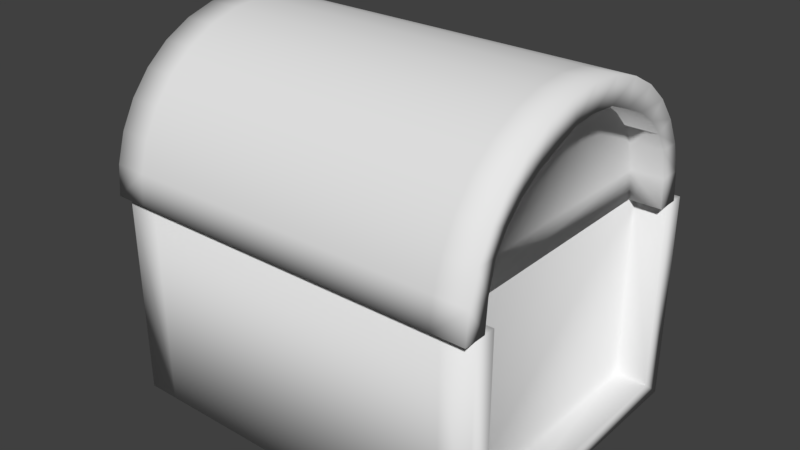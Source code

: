 # Source: Dummy_Chest.blend  (saved by Blender 2.79.0; exported with 4.5.12 LTS)
import bpy
from mathutils import Matrix  # noqa: F401  (used for matrix-valued properties, if any)

bpy.ops.wm.read_factory_settings(use_empty=True)
scene = bpy.context.scene
scene.name = 'Scene'

# ---- collections
col_collection_1 = bpy.data.collections.new('Collection 1'); scene.collection.children.link(col_collection_1)

# ---- materials (node trees are filled in below, after node groups)
mat_material = bpy.data.materials.new('Material')
mat_material.alpha_threshold = 0.0
mat_material.use_transparent_shadow = False
mat_material.roughness = 0.5
mat_material.line_color = (0.0, 0.0, 0.0, 1.0)

# ---- material node trees

# ---- world
world_world = bpy.data.worlds.new('World'); scene.world = world_world
world_world.color = (0.05088, 0.05088, 0.05088)
world_world.use_sun_shadow = False
world_world.sun_shadow_jitter_overblur = 0.0
world_world.cycles.sampling_method = 'MANUAL'

# ---- meshes
me_cube = bpy.data.meshes.new('Cube')
me_cube.from_pydata([(1.25, 1.0, 0.0), (1.25, -1.0, 0.0), (-1.25, -1.0, 0.0), (-1.25, 1.0, 0.0), (1.25, 1.0, 1.375), (1.25, -1.0, 1.375), (-1.25, -1.0, 1.375), (-1.25, 1.0, 1.375), (1.042, 1.0, 0.0), (-1.042, 1.0, 0.0), (1.042, -1.0, 0.0), (-1.042, -1.0, 0.0), (1.042, 1.0, 1.375), (-1.042, 1.0, 1.375), (1.042, -1.0, 1.375), (-1.042, -1.0, 1.375), (1.25, 0.85, 0.1294), (1.25, -0.85, 0.1294), (-1.25, -0.85, 0.1294), (-1.25, 0.85, 0.1294), (1.25, 0.85, 1.375), (1.25, -0.85, 1.375), (-1.25, -0.85, 1.375), (-1.25, 0.85, 1.375), (1.042, 0.85, 0.1294), (1.042, -0.85, 0.1294), (-1.042, -0.85, 0.1294), (-1.042, 0.85, 0.1294), (0.9417, 0.75, 1.375), (0.9417, -0.75, 1.375), (-0.9417, -0.75, 1.375), (-0.9417, 0.75, 1.375), (1.042, 0.85, 1.375), (1.042, -0.85, 1.375), (-1.042, 0.85, 1.375), (-1.042, -0.85, 1.375), (0.9417, 0.75, 0.125), (0.9417, -0.75, 0.125), (-0.9417, -0.75, 0.125), (-0.9417, 0.75, 0.125)], [], [(9, 11, 2, 3), (11, 15, 6, 2), (13, 9, 3, 7), (4, 0, 8, 12), (12, 8, 9, 13), (1, 5, 14, 10), (10, 14, 15, 11), (0, 1, 10, 8), (8, 10, 11, 9), (7, 3, 19, 23), (1, 0, 16, 17), (0, 4, 20, 16), (5, 1, 17, 21), (3, 2, 18, 19), (2, 6, 22, 18), (17, 16, 24, 25), (16, 20, 32, 24), (21, 17, 25, 33), (19, 18, 26, 27), (18, 22, 35, 26), (23, 19, 27, 34), (26, 35, 34, 27), (25, 24, 32, 33), (14, 5, 21, 33), (12, 32, 20, 4), (7, 23, 34, 13), (6, 15, 35, 22), (13, 34, 32, 12), (15, 14, 33, 35), (30, 29, 37, 38), (28, 29, 33, 32), (30, 31, 34, 35), (31, 28, 32, 34), (29, 30, 35, 33), (37, 36, 39, 38), (31, 30, 38, 39), (28, 31, 39, 36), (29, 28, 36, 37)])
me_cube.polygons.foreach_set('use_smooth', [True] * 38)
me_cube.materials.append(mat_material)
me_cube.use_remesh_preserve_volume = False
me_cube.use_remesh_preserve_attributes = False
me_cube.use_mirror_vertex_groups = False
me_cube.update()
me_cube_002 = bpy.data.meshes.new('Cube.002')
me_cube_002.from_pydata([(1.25, 2.384e-07, 0.0), (1.25, -2.0, 0.0), (-1.25, -2.0, 0.0), (-1.25, 7.749e-07, 0.0), (-1.25, -1.981, 0.1951), (1.25, -1.981, 0.1951), (-1.25, -1.924, 0.3827), (1.25, -1.924, 0.3827), (-1.25, -1.831, 0.5556), (1.25, -1.831, 0.5556), (-1.25, -1.707, 0.7071), (1.25, -1.707, 0.7071), (-1.25, -1.556, 0.8315), (1.25, -1.556, 0.8315), (-1.25, -1.383, 0.9239), (1.25, -1.383, 0.9239), (-1.25, -1.195, 0.9808), (1.25, -1.195, 0.9808), (-1.25, -1.0, 1.0), (1.25, -1.0, 1.0), (-1.25, -0.8049, 0.9808), (1.25, -0.8049, 0.9808), (-1.25, -0.6173, 0.9239), (1.25, -0.6173, 0.9239), (-1.25, -0.4444, 0.8315), (1.25, -0.4444, 0.8315), (-1.25, -0.2929, 0.7071), (1.25, -0.2929, 0.7071), (-1.25, -0.1685, 0.5556), (1.25, -0.1685, 0.5556), (-1.25, -0.07612, 0.3827), (1.25, -0.07612, 0.3827), (-1.25, -0.01921, 0.1951), (1.25, -0.01921, 0.1951), (1.042, 4.172e-07, 0.0), (-1.042, 5.96e-07, 0.0), (1.042, -2.0, 0.0), (-1.042, -2.0, 0.0), (1.042, -1.981, 0.1951), (-1.042, -1.981, 0.1951), (1.042, -1.924, 0.3827), (-1.042, -1.924, 0.3827), (1.042, -1.831, 0.5556), (-1.042, -1.831, 0.5556), (1.042, -1.707, 0.7071), (-1.042, -1.707, 0.7071), (1.042, -1.556, 0.8315), (-1.042, -1.556, 0.8315), (1.042, -1.383, 0.9239), (-1.042, -1.383, 0.9239), (1.042, -1.195, 0.9808), (-1.042, -1.195, 0.9808), (1.042, -1.0, 1.0), (-1.042, -1.0, 1.0), (1.042, -0.8049, 0.9808), (-1.042, -0.8049, 0.9808), (1.042, -0.6173, 0.9239), (-1.042, -0.6173, 0.9239), (1.042, -0.4444, 0.8315), (-1.042, -0.4444, 0.8315), (1.042, -0.2929, 0.7071), (-1.042, -0.2929, 0.7071), (1.042, -0.1685, 0.5556), (-1.042, -0.1685, 0.5556), (1.042, -0.07612, 0.3827), (-1.042, -0.07612, 0.3827), (1.042, -0.01921, 0.1951), (-1.042, -0.01921, 0.1951), (1.25, -0.15, 0.0), (1.25, -1.85, 0.0), (-1.25, -1.85, 0.0), (-1.25, -0.15, 0.0), (-1.25, -1.834, 0.1951), (1.25, -1.834, 0.1951), (-1.25, -1.785, 0.3848), (1.25, -1.785, 0.3848), (-1.25, -1.707, 0.5058), (1.25, -1.707, 0.5058), (-1.25, -1.601, 0.6119), (1.25, -1.601, 0.6119), (-1.25, -1.472, 0.6989), (1.25, -1.472, 0.6989), (-1.25, -1.325, 0.7636), (1.25, -1.325, 0.7636), (-1.25, -1.166, 0.8271), (1.25, -1.166, 0.8271), (-1.25, -1.0, 0.8406), (1.25, -1.0, 0.8406), (-1.25, -0.8342, 0.8271), (1.25, -0.8342, 0.8271), (-1.25, -0.6747, 0.7636), (1.25, -0.6747, 0.7636), (-1.25, -0.5278, 0.6989), (1.25, -0.5278, 0.6989), (-1.25, -0.399, 0.6119), (1.25, -0.399, 0.6119), (-1.25, -0.2932, 0.5058), (1.25, -0.2932, 0.5058), (-1.25, -0.2147, 0.3848), (1.25, -0.2147, 0.3848), (-1.25, -0.1663, 0.1951), (1.25, -0.1663, 0.1951), (1.042, -0.15, 0.0), (1.042, -1.85, 0.0), (-1.042, -1.85, 0.0), (-1.042, -0.15, 0.0), (-1.042, -1.834, 0.1951), (1.042, -1.834, 0.1951), (-1.042, -1.785, 0.3848), (1.042, -1.785, 0.3848), (-1.042, -1.707, 0.5058), (1.042, -1.707, 0.5058), (-1.042, -1.601, 0.6119), (1.042, -1.601, 0.6119), (-1.042, -1.472, 0.6989), (1.042, -1.472, 0.6989), (-1.042, -1.325, 0.7636), (1.042, -1.325, 0.7636), (-1.042, -1.166, 0.8271), (1.042, -1.166, 0.8271), (-1.042, -1.0, 0.8406), (1.042, -1.0, 0.8406), (-1.042, -0.8342, 0.8271), (1.042, -0.8342, 0.8271), (-1.042, -0.6747, 0.7636), (1.042, -0.6747, 0.7636), (-1.042, -0.5278, 0.6989), (1.042, -0.5278, 0.6989), (-1.042, -0.399, 0.6119), (1.042, -0.399, 0.6119), (-1.042, -0.2932, 0.5058), (1.042, -0.2932, 0.5058), (-1.042, -0.2147, 0.3848), (1.042, -0.2147, 0.3848), (-1.042, -0.1663, 0.1951), (1.042, -0.1663, 0.1951), (-0.9417, 5.364e-07, 0.0), (0.9417, 4.768e-07, 0.0), (-0.9417, -0.1663, 0.1951), (-0.9417, -0.15, 0.0), (-0.9417, -1.85, 0.0), (-0.9417, -1.834, 0.1951), (-0.9417, -1.785, 0.3848), (-0.9417, -1.707, 0.5058), (-0.9417, -1.601, 0.6119), (-0.9417, -1.472, 0.6989), (-0.9417, -1.325, 0.7636), (-0.9417, -1.166, 0.8271), (-0.9417, -1.0, 0.8406), (-0.9417, -0.8342, 0.8271), (-0.9417, -0.6747, 0.7636), (-0.9417, -0.5278, 0.6989), (-0.9417, -0.399, 0.6119), (-0.9417, -0.2932, 0.5058), (-0.9417, -0.2147, 0.3848), (0.9417, -0.15, 0.0), (0.9417, -0.1663, 0.1951), (0.9417, -1.834, 0.1951), (0.9417, -1.85, 0.0), (0.9417, -1.785, 0.3848), (0.9417, -1.707, 0.5058), (0.9417, -1.601, 0.6119), (0.9417, -1.472, 0.6989), (0.9417, -1.325, 0.7636), (0.9417, -1.166, 0.8271), (0.9417, -1.0, 0.8406), (0.9417, -0.8342, 0.8271), (0.9417, -0.6747, 0.7636), (0.9417, -0.5278, 0.6989), (0.9417, -0.399, 0.6119), (0.9417, -0.2932, 0.5058), (0.9417, -0.2147, 0.3848), (0.9417, -2.0, 0.0), (-0.9417, -2.0, 0.0), (0.9417, -1.981, 0.1951), (-0.9417, -1.981, 0.1951), (0.9417, -1.924, 0.3827), (-0.9417, -1.924, 0.3827), (0.9417, -1.831, 0.5556), (-0.9417, -1.831, 0.5556), (0.9417, -1.707, 0.7071), (-0.9417, -1.707, 0.7071), (0.9417, -1.556, 0.8315), (-0.9417, -1.556, 0.8315), (0.9417, -1.383, 0.9239), (-0.9417, -1.383, 0.9239), (0.9417, -1.195, 0.9808), (-0.9417, -1.195, 0.9808), (0.9417, -1.0, 1.0), (-0.9417, -1.0, 1.0), (0.9417, -0.8049, 0.9808), (-0.9417, -0.8049, 0.9808), (0.9417, -0.6173, 0.9239), (-0.9417, -0.6173, 0.9239), (0.9417, -0.4444, 0.8315), (-0.9417, -0.4444, 0.8315), (0.9417, -0.2929, 0.7071), (-0.9417, -0.2929, 0.7071), (0.9417, -0.1685, 0.5556), (-0.9417, -0.1685, 0.5556), (0.9417, -0.07612, 0.3827), (-0.9417, -0.07612, 0.3827), (0.9417, -0.01921, 0.1951), (-0.9417, -0.01921, 0.1951)], [], [(36, 1, 5, 38), (38, 5, 7, 40), (40, 7, 9, 42), (42, 9, 11, 44), (44, 11, 13, 46), (46, 13, 15, 48), (48, 15, 17, 50), (50, 17, 19, 52), (52, 19, 21, 54), (54, 21, 23, 56), (56, 23, 25, 58), (58, 25, 27, 60), (60, 27, 29, 62), (62, 29, 31, 64), (64, 31, 33, 66), (66, 33, 0, 34), (32, 67, 35, 3), (202, 66, 34, 137), (30, 65, 67, 32), (200, 64, 66, 202), (28, 63, 65, 30), (198, 62, 64, 200), (26, 61, 63, 28), (196, 60, 62, 198), (24, 59, 61, 26), (194, 58, 60, 196), (22, 57, 59, 24), (192, 56, 58, 194), (20, 55, 57, 22), (190, 54, 56, 192), (18, 53, 55, 20), (188, 52, 54, 190), (16, 51, 53, 18), (186, 50, 52, 188), (14, 49, 51, 16), (184, 48, 50, 186), (12, 47, 49, 14), (182, 46, 48, 184), (10, 45, 47, 12), (180, 44, 46, 182), (8, 43, 45, 10), (178, 42, 44, 180), (6, 41, 43, 8), (176, 40, 42, 178), (4, 39, 41, 6), (174, 38, 40, 176), (2, 37, 39, 4), (172, 36, 38, 174), (16, 18, 86, 84), (19, 17, 85, 87), (8, 10, 78, 76), (26, 28, 96, 94), (11, 9, 77, 79), (29, 27, 95, 97), (18, 20, 88, 86), (0, 33, 101, 68), (21, 19, 87, 89), (10, 12, 80, 78), (28, 30, 98, 96), (32, 3, 71, 100), (13, 11, 79, 81), (31, 29, 97, 99), (5, 1, 69, 73), (20, 22, 90, 88), (2, 4, 72, 70), (23, 21, 89, 91), (12, 14, 82, 80), (30, 32, 100, 98), (15, 13, 81, 83), (33, 31, 99, 101), (4, 6, 74, 72), (22, 24, 92, 90), (7, 5, 73, 75), (25, 23, 91, 93), (14, 16, 84, 82), (17, 15, 83, 85), (6, 8, 76, 74), (24, 26, 94, 92), (9, 7, 75, 77), (27, 25, 93, 95), (96, 98, 132, 130), (85, 83, 117, 119), (73, 69, 103, 107), (99, 97, 131, 133), (84, 86, 120, 118), (70, 72, 106, 104), (98, 100, 134, 132), (87, 85, 119, 121), (72, 74, 108, 106), (101, 99, 133, 135), (86, 88, 122, 120), (75, 73, 107, 109), (89, 87, 121, 123), (74, 76, 110, 108), (88, 90, 124, 122), (77, 75, 109, 111), (91, 89, 123, 125), (76, 78, 112, 110), (90, 92, 126, 124), (79, 77, 111, 113), (93, 91, 125, 127), (78, 80, 114, 112), (92, 94, 128, 126), (81, 79, 113, 115), (95, 93, 127, 129), (80, 82, 116, 114), (94, 96, 130, 128), (83, 81, 115, 117), (68, 101, 135, 102), (97, 95, 129, 131), (82, 84, 118, 116), (100, 71, 105, 134), (53, 189, 191, 55), (36, 103, 69, 1), (2, 70, 104, 37), (3, 35, 105, 71), (34, 0, 68, 102), (37, 173, 175, 39), (136, 139, 105, 35), (137, 155, 139, 136), (173, 37, 104, 140), (34, 102, 155, 137), (138, 154, 153, 152, 151, 150, 149, 148, 147, 146, 145, 144, 143, 142, 141, 140, 139), (203, 202, 137, 136), (67, 203, 136, 35), (201, 200, 202, 203), (65, 201, 203, 67), (105, 139, 140, 104), (199, 198, 200, 201), (63, 199, 201, 65), (197, 196, 198, 199), (61, 197, 199, 63), (195, 194, 196, 197), (59, 195, 197, 61), (193, 192, 194, 195), (57, 193, 195, 59), (191, 190, 192, 193), (55, 191, 193, 57), (189, 188, 190, 191), (155, 158, 157, 159, 160, 161, 162, 163, 164, 165, 166, 167, 168, 169, 170, 171, 156), (187, 186, 188, 189), (51, 187, 189, 53), (103, 158, 155, 102), (185, 184, 186, 187), (49, 185, 187, 51), (183, 182, 184, 185), (47, 183, 185, 49), (181, 180, 182, 183), (45, 181, 183, 47), (179, 178, 180, 181), (43, 179, 181, 45), (177, 176, 178, 179), (41, 177, 179, 43), (175, 174, 176, 177), (39, 175, 177, 41), (173, 172, 174, 175), (139, 155, 156, 138), (138, 156, 171, 154), (154, 171, 170, 153), (153, 170, 169, 152), (152, 169, 168, 151), (151, 168, 167, 150), (150, 167, 166, 149), (149, 166, 165, 148), (148, 165, 164, 147), (147, 164, 163, 146), (146, 163, 162, 145), (145, 162, 161, 144), (144, 161, 160, 143), (143, 160, 159, 142), (142, 159, 157, 141), (141, 157, 158, 140), (102, 135, 133, 131, 129, 127, 125, 123, 121, 119, 117, 115, 113, 111, 109, 107, 103), (134, 105, 104, 106, 108, 110, 112, 114, 116, 118, 120, 122, 124, 126, 128, 130, 132), (103, 36, 172, 158), (173, 140, 158, 172)])
me_cube_002.polygons.foreach_set('use_smooth', [True] * 176)
me_cube_002.materials.append(mat_material)
me_cube_002.use_remesh_preserve_volume = False
me_cube_002.use_remesh_preserve_attributes = False
me_cube_002.use_mirror_vertex_groups = False
me_cube_002.update()

# ---- objects
ob_dummy_chest = bpy.data.objects.new('Dummy_Chest', me_cube)
ob_chest_top = bpy.data.objects.new('Chest Top', me_cube_002)

# ---- transforms, parenting, visibility, modifiers, constraints
ob_dummy_chest.location = (0.0, 0.0, 0.0)
ob_dummy_chest.lock_rotations_4d = False
ob_dummy_chest.empty_display_type = 'ARROWS'
ob_dummy_chest.lineart.crease_threshold = 0.0
ob_chest_top.parent = ob_dummy_chest
ob_chest_top.location = (-5.96e-07, 0.925, 1.375)
ob_chest_top.lock_rotations_4d = False
ob_chest_top.empty_display_type = 'ARROWS'
ob_chest_top.lineart.crease_threshold = 0.0

# ---- collection membership
col_collection_1.objects.link(ob_dummy_chest)
col_collection_1.objects.link(ob_chest_top)

# ---- scene / render settings (as saved in the file)
scene.frame_start = 1; scene.frame_end = 60; scene.frame_set(60)
scene.render.engine = 'BLENDER_EEVEE_NEXT'
scene.render.resolution_percentage = 50
scene.render.fps = 60
scene.render.dither_intensity = 0.0
scene.cycles.use_denoising = False
scene.cycles.samples = 128
scene.cycles.sampling_pattern = 'TABULATED_SOBOL'
scene.cycles.use_adaptive_sampling = False
scene.cycles.use_light_tree = False
scene.cycles.blur_glossy = 0.0
scene.cycles.sample_clamp_indirect = 0.0
scene.view_settings.view_transform = 'Standard'
bpy.context.view_layer.update()

# ---- added for rendering (the .blend has no active camera and no usable light): camera, sun
cam_auto = bpy.data.cameras.new('AutoCamera')
cam_auto.lens = 50.0
cam_auto.sensor_width = 36.0
cam_auto.clip_end = 1000.0
ob_auto_camera = bpy.data.objects.new('AutoCamera', cam_auto)
scene.collection.objects.link(ob_auto_camera)
ob_auto_camera.location = (3.72353, -4.50573, 4.16632)
ob_auto_camera.rotation_euler = (1.09748, -7.21219e-08, 0.694738)
scene.camera = ob_auto_camera
light_auto_sun = bpy.data.lights.new('AutoSun', 'SUN')
light_auto_sun.energy = 3.0
light_auto_sun.angle = 0.0523599
ob_auto_sun = bpy.data.objects.new('AutoSun', light_auto_sun)
scene.collection.objects.link(ob_auto_sun)
ob_auto_sun.rotation_euler = (0.872665, 0.174533, 0.523599)
bpy.context.view_layer.update()
